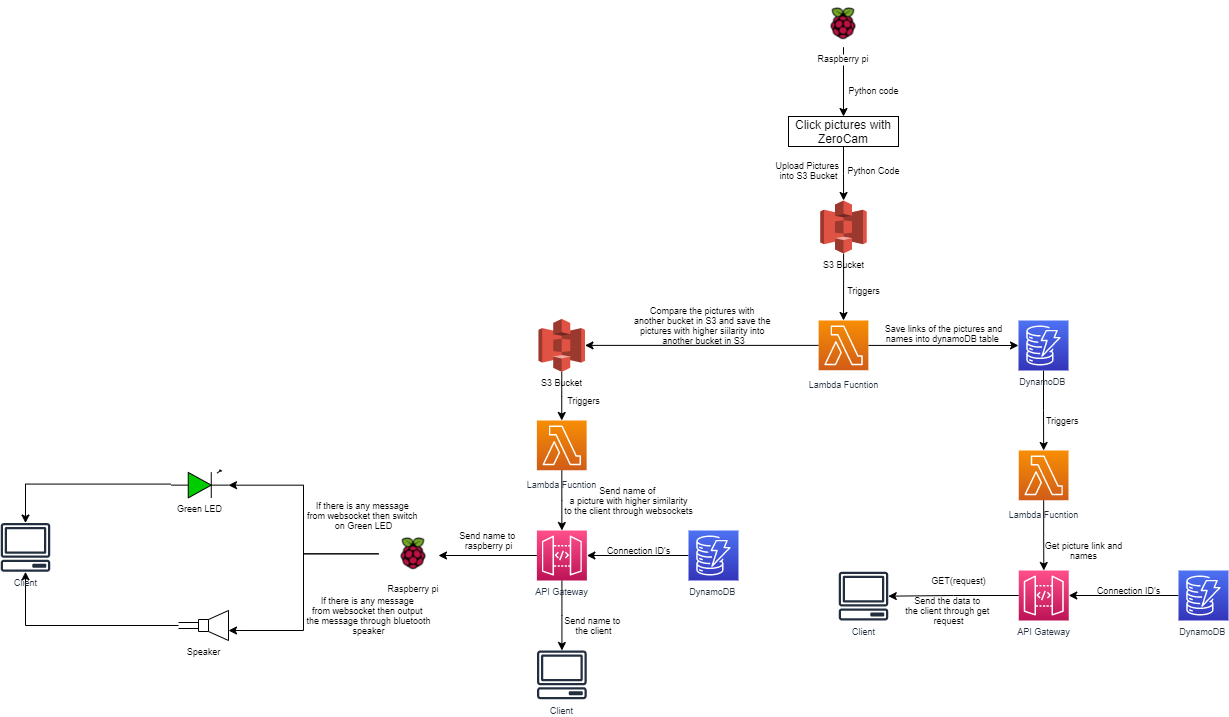

The diagram above was exported from draw.io. Its source (the exported page's mxGraphModel, read from the mxfile embedded in the PNG):
<mxGraphModel dx="1732" dy="1841" grid="1" gridSize="10" guides="1" tooltips="1" connect="1" arrows="1" fold="1" page="1" pageScale="1" pageWidth="827" pageHeight="1169" math="0" shadow="0">
  <root>
    <mxCell id="0" />
    <mxCell id="1" parent="0" />
    <mxCell id="6DjW8cF7KwOpIR1EANeO-6" style="edgeStyle=orthogonalEdgeStyle;rounded=0;orthogonalLoop=1;jettySize=auto;html=1;" edge="1" parent="1" source="6DjW8cF7KwOpIR1EANeO-3" target="6DjW8cF7KwOpIR1EANeO-4">
      <mxGeometry relative="1" as="geometry" />
    </mxCell>
    <mxCell id="6DjW8cF7KwOpIR1EANeO-3" value="Raspberry pi" style="shape=image;verticalLabelPosition=bottom;labelBackgroundColor=#ffffff;verticalAlign=top;aspect=fixed;imageAspect=0;image=https://download.logo.wine/logo/Raspberry_Pi/Raspberry_Pi-Logo.wine.png;fontSize=9;" vertex="1" parent="1">
      <mxGeometry x="370" y="-730" width="70" height="46.71" as="geometry" />
    </mxCell>
    <mxCell id="6DjW8cF7KwOpIR1EANeO-11" style="edgeStyle=orthogonalEdgeStyle;rounded=0;orthogonalLoop=1;jettySize=auto;html=1;fontSize=9;" edge="1" parent="1" source="6DjW8cF7KwOpIR1EANeO-4" target="6DjW8cF7KwOpIR1EANeO-10">
      <mxGeometry relative="1" as="geometry" />
    </mxCell>
    <mxCell id="6DjW8cF7KwOpIR1EANeO-4" value="Click pictures with ZeroCam" style="rounded=0;whiteSpace=wrap;html=1;" vertex="1" parent="1">
      <mxGeometry x="350" y="-614" width="110" height="30" as="geometry" />
    </mxCell>
    <mxCell id="6DjW8cF7KwOpIR1EANeO-7" value="Python code" style="text;html=1;align=center;verticalAlign=middle;resizable=0;points=[];autosize=1;strokeColor=none;fillColor=none;fontSize=9;" vertex="1" parent="1">
      <mxGeometry x="400" y="-650" width="70" height="20" as="geometry" />
    </mxCell>
    <mxCell id="6DjW8cF7KwOpIR1EANeO-16" style="edgeStyle=orthogonalEdgeStyle;rounded=0;orthogonalLoop=1;jettySize=auto;html=1;fontSize=9;" edge="1" parent="1" source="6DjW8cF7KwOpIR1EANeO-10" target="6DjW8cF7KwOpIR1EANeO-15">
      <mxGeometry relative="1" as="geometry" />
    </mxCell>
    <mxCell id="6DjW8cF7KwOpIR1EANeO-10" value="S3 Bucket" style="outlineConnect=0;dashed=0;verticalLabelPosition=bottom;verticalAlign=top;align=center;html=1;shape=mxgraph.aws3.s3;fillColor=#E05243;gradientColor=none;fontSize=9;" vertex="1" parent="1">
      <mxGeometry x="381.75" y="-530" width="46.5" height="53" as="geometry" />
    </mxCell>
    <mxCell id="6DjW8cF7KwOpIR1EANeO-12" value="Python Code" style="text;html=1;align=center;verticalAlign=middle;resizable=0;points=[];autosize=1;strokeColor=none;fillColor=none;fontSize=9;" vertex="1" parent="1">
      <mxGeometry x="400" y="-570" width="70" height="20" as="geometry" />
    </mxCell>
    <mxCell id="6DjW8cF7KwOpIR1EANeO-13" value="Upload Pictures&amp;nbsp;&lt;br&gt;into S3 Bucket" style="text;html=1;align=center;verticalAlign=middle;resizable=0;points=[];autosize=1;strokeColor=none;fillColor=none;fontSize=9;" vertex="1" parent="1">
      <mxGeometry x="330" y="-575" width="80" height="30" as="geometry" />
    </mxCell>
    <mxCell id="6DjW8cF7KwOpIR1EANeO-20" style="edgeStyle=orthogonalEdgeStyle;rounded=0;orthogonalLoop=1;jettySize=auto;html=1;entryX=0;entryY=0.5;entryDx=0;entryDy=0;entryPerimeter=0;fontSize=9;" edge="1" parent="1" source="6DjW8cF7KwOpIR1EANeO-15" target="6DjW8cF7KwOpIR1EANeO-19">
      <mxGeometry relative="1" as="geometry" />
    </mxCell>
    <mxCell id="6DjW8cF7KwOpIR1EANeO-21" style="edgeStyle=orthogonalEdgeStyle;rounded=0;orthogonalLoop=1;jettySize=auto;html=1;entryX=1;entryY=0.5;entryDx=0;entryDy=0;entryPerimeter=0;fontSize=9;" edge="1" parent="1" source="6DjW8cF7KwOpIR1EANeO-15" target="6DjW8cF7KwOpIR1EANeO-18">
      <mxGeometry relative="1" as="geometry" />
    </mxCell>
    <mxCell id="6DjW8cF7KwOpIR1EANeO-15" value="&lt;font style=&quot;font-size: 9px&quot;&gt;Lambda Fucntion&lt;/font&gt;" style="sketch=0;points=[[0,0,0],[0.25,0,0],[0.5,0,0],[0.75,0,0],[1,0,0],[0,1,0],[0.25,1,0],[0.5,1,0],[0.75,1,0],[1,1,0],[0,0.25,0],[0,0.5,0],[0,0.75,0],[1,0.25,0],[1,0.5,0],[1,0.75,0]];outlineConnect=0;fontColor=#232F3E;gradientColor=#F78E04;gradientDirection=north;fillColor=#D05C17;strokeColor=#ffffff;dashed=0;verticalLabelPosition=bottom;verticalAlign=top;align=center;html=1;fontSize=12;fontStyle=0;aspect=fixed;shape=mxgraph.aws4.resourceIcon;resIcon=mxgraph.aws4.lambda;" vertex="1" parent="1">
      <mxGeometry x="380.12" y="-410" width="49.75" height="49.75" as="geometry" />
    </mxCell>
    <mxCell id="6DjW8cF7KwOpIR1EANeO-17" value="Triggers" style="text;html=1;align=center;verticalAlign=middle;resizable=0;points=[];autosize=1;strokeColor=none;fillColor=none;fontSize=9;" vertex="1" parent="1">
      <mxGeometry x="400" y="-450" width="50" height="20" as="geometry" />
    </mxCell>
    <mxCell id="6DjW8cF7KwOpIR1EANeO-38" style="edgeStyle=orthogonalEdgeStyle;rounded=0;orthogonalLoop=1;jettySize=auto;html=1;entryX=0.5;entryY=0;entryDx=0;entryDy=0;entryPerimeter=0;fontSize=9;" edge="1" parent="1" source="6DjW8cF7KwOpIR1EANeO-18" target="6DjW8cF7KwOpIR1EANeO-37">
      <mxGeometry relative="1" as="geometry" />
    </mxCell>
    <mxCell id="6DjW8cF7KwOpIR1EANeO-18" value="S3 Bucket" style="outlineConnect=0;dashed=0;verticalLabelPosition=bottom;verticalAlign=top;align=center;html=1;shape=mxgraph.aws3.s3;fillColor=#E05243;gradientColor=none;fontSize=9;" vertex="1" parent="1">
      <mxGeometry x="100" y="-411.62" width="46.5" height="53" as="geometry" />
    </mxCell>
    <mxCell id="6DjW8cF7KwOpIR1EANeO-25" style="edgeStyle=orthogonalEdgeStyle;rounded=0;orthogonalLoop=1;jettySize=auto;html=1;fontSize=9;" edge="1" parent="1" source="6DjW8cF7KwOpIR1EANeO-19" target="6DjW8cF7KwOpIR1EANeO-24">
      <mxGeometry relative="1" as="geometry" />
    </mxCell>
    <mxCell id="6DjW8cF7KwOpIR1EANeO-19" value="DynamoDB&amp;nbsp;" style="sketch=0;points=[[0,0,0],[0.25,0,0],[0.5,0,0],[0.75,0,0],[1,0,0],[0,1,0],[0.25,1,0],[0.5,1,0],[0.75,1,0],[1,1,0],[0,0.25,0],[0,0.5,0],[0,0.75,0],[1,0.25,0],[1,0.5,0],[1,0.75,0]];outlineConnect=0;fontColor=#232F3E;gradientColor=#4D72F3;gradientDirection=north;fillColor=#3334B9;strokeColor=#ffffff;dashed=0;verticalLabelPosition=bottom;verticalAlign=top;align=center;html=1;fontSize=9;fontStyle=0;aspect=fixed;shape=mxgraph.aws4.resourceIcon;resIcon=mxgraph.aws4.dynamodb;" vertex="1" parent="1">
      <mxGeometry x="580" y="-410" width="50" height="50" as="geometry" />
    </mxCell>
    <mxCell id="6DjW8cF7KwOpIR1EANeO-22" value="Compare the pictures with&amp;nbsp;&lt;br&gt;another bucket in S3 and save the&amp;nbsp;&lt;br&gt;pictures with higher siilarity into &lt;br&gt;another bucket in S3" style="text;html=1;align=center;verticalAlign=middle;resizable=0;points=[];autosize=1;strokeColor=none;fillColor=none;fontSize=9;" vertex="1" parent="1">
      <mxGeometry x="190" y="-430" width="150" height="50" as="geometry" />
    </mxCell>
    <mxCell id="6DjW8cF7KwOpIR1EANeO-23" value="Save links of the pictures and&lt;br&gt;names into dynamoDB table&amp;nbsp;" style="text;html=1;align=center;verticalAlign=middle;resizable=0;points=[];autosize=1;strokeColor=none;fillColor=none;fontSize=9;" vertex="1" parent="1">
      <mxGeometry x="440" y="-411.62" width="130" height="30" as="geometry" />
    </mxCell>
    <mxCell id="6DjW8cF7KwOpIR1EANeO-28" style="edgeStyle=orthogonalEdgeStyle;rounded=0;orthogonalLoop=1;jettySize=auto;html=1;fontSize=9;" edge="1" parent="1" source="6DjW8cF7KwOpIR1EANeO-24" target="6DjW8cF7KwOpIR1EANeO-27">
      <mxGeometry relative="1" as="geometry" />
    </mxCell>
    <mxCell id="6DjW8cF7KwOpIR1EANeO-24" value="&lt;font style=&quot;font-size: 9px&quot;&gt;Lambda Fucntion&lt;/font&gt;" style="sketch=0;points=[[0,0,0],[0.25,0,0],[0.5,0,0],[0.75,0,0],[1,0,0],[0,1,0],[0.25,1,0],[0.5,1,0],[0.75,1,0],[1,1,0],[0,0.25,0],[0,0.5,0],[0,0.75,0],[1,0.25,0],[1,0.5,0],[1,0.75,0]];outlineConnect=0;fontColor=#232F3E;gradientColor=#F78E04;gradientDirection=north;fillColor=#D05C17;strokeColor=#ffffff;dashed=0;verticalLabelPosition=bottom;verticalAlign=top;align=center;html=1;fontSize=12;fontStyle=0;aspect=fixed;shape=mxgraph.aws4.resourceIcon;resIcon=mxgraph.aws4.lambda;" vertex="1" parent="1">
      <mxGeometry x="580.25" y="-280" width="49.75" height="49.75" as="geometry" />
    </mxCell>
    <mxCell id="6DjW8cF7KwOpIR1EANeO-26" value="Triggers&amp;nbsp;" style="text;html=1;align=center;verticalAlign=middle;resizable=0;points=[];autosize=1;strokeColor=none;fillColor=none;fontSize=9;" vertex="1" parent="1">
      <mxGeometry x="600" y="-320" width="50" height="20" as="geometry" />
    </mxCell>
    <mxCell id="6DjW8cF7KwOpIR1EANeO-32" style="edgeStyle=orthogonalEdgeStyle;rounded=0;orthogonalLoop=1;jettySize=auto;html=1;fontSize=9;" edge="1" parent="1" source="6DjW8cF7KwOpIR1EANeO-27" target="6DjW8cF7KwOpIR1EANeO-34">
      <mxGeometry relative="1" as="geometry">
        <mxPoint x="460" y="-135" as="targetPoint" />
      </mxGeometry>
    </mxCell>
    <mxCell id="6DjW8cF7KwOpIR1EANeO-27" value="API Gateway" style="sketch=0;points=[[0,0,0],[0.25,0,0],[0.5,0,0],[0.75,0,0],[1,0,0],[0,1,0],[0.25,1,0],[0.5,1,0],[0.75,1,0],[1,1,0],[0,0.25,0],[0,0.5,0],[0,0.75,0],[1,0.25,0],[1,0.5,0],[1,0.75,0]];outlineConnect=0;fontColor=#232F3E;gradientColor=#FF4F8B;gradientDirection=north;fillColor=#BC1356;strokeColor=#ffffff;dashed=0;verticalLabelPosition=bottom;verticalAlign=top;align=center;html=1;fontSize=9;fontStyle=0;aspect=fixed;shape=mxgraph.aws4.resourceIcon;resIcon=mxgraph.aws4.api_gateway;" vertex="1" parent="1">
      <mxGeometry x="580.25" y="-160" width="50" height="50" as="geometry" />
    </mxCell>
    <mxCell id="6DjW8cF7KwOpIR1EANeO-30" style="edgeStyle=orthogonalEdgeStyle;rounded=0;orthogonalLoop=1;jettySize=auto;html=1;entryX=1;entryY=0.5;entryDx=0;entryDy=0;entryPerimeter=0;fontSize=9;" edge="1" parent="1" source="6DjW8cF7KwOpIR1EANeO-29" target="6DjW8cF7KwOpIR1EANeO-27">
      <mxGeometry relative="1" as="geometry" />
    </mxCell>
    <mxCell id="6DjW8cF7KwOpIR1EANeO-29" value="DynamoDB&amp;nbsp;" style="sketch=0;points=[[0,0,0],[0.25,0,0],[0.5,0,0],[0.75,0,0],[1,0,0],[0,1,0],[0.25,1,0],[0.5,1,0],[0.75,1,0],[1,1,0],[0,0.25,0],[0,0.5,0],[0,0.75,0],[1,0.25,0],[1,0.5,0],[1,0.75,0]];outlineConnect=0;fontColor=#232F3E;gradientColor=#4D72F3;gradientDirection=north;fillColor=#3334B9;strokeColor=#ffffff;dashed=0;verticalLabelPosition=bottom;verticalAlign=top;align=center;html=1;fontSize=9;fontStyle=0;aspect=fixed;shape=mxgraph.aws4.resourceIcon;resIcon=mxgraph.aws4.dynamodb;" vertex="1" parent="1">
      <mxGeometry x="740" y="-160" width="50" height="50" as="geometry" />
    </mxCell>
    <mxCell id="6DjW8cF7KwOpIR1EANeO-31" value="Connection ID's" style="text;html=1;align=center;verticalAlign=middle;resizable=0;points=[];autosize=1;strokeColor=none;fillColor=none;fontSize=9;" vertex="1" parent="1">
      <mxGeometry x="650" y="-150" width="80" height="20" as="geometry" />
    </mxCell>
    <mxCell id="6DjW8cF7KwOpIR1EANeO-33" value="GET(request)" style="text;html=1;align=center;verticalAlign=middle;resizable=0;points=[];autosize=1;strokeColor=none;fillColor=none;fontSize=9;" vertex="1" parent="1">
      <mxGeometry x="485" y="-160" width="70" height="20" as="geometry" />
    </mxCell>
    <mxCell id="6DjW8cF7KwOpIR1EANeO-34" value="Client" style="sketch=0;outlineConnect=0;fontColor=#232F3E;gradientColor=none;fillColor=#232F3E;strokeColor=none;dashed=0;verticalLabelPosition=bottom;verticalAlign=top;align=center;html=1;fontSize=9;fontStyle=0;aspect=fixed;pointerEvents=1;shape=mxgraph.aws4.client;" vertex="1" parent="1">
      <mxGeometry x="400" y="-158.72" width="50" height="48.72" as="geometry" />
    </mxCell>
    <mxCell id="6DjW8cF7KwOpIR1EANeO-35" value="Get picture link and&lt;br&gt;names" style="text;html=1;align=center;verticalAlign=middle;resizable=0;points=[];autosize=1;strokeColor=none;fillColor=none;fontSize=9;" vertex="1" parent="1">
      <mxGeometry x="600" y="-195" width="90" height="30" as="geometry" />
    </mxCell>
    <mxCell id="6DjW8cF7KwOpIR1EANeO-36" value="Send the data to&amp;nbsp;&lt;br&gt;the client through get&amp;nbsp;&lt;br&gt;request" style="text;html=1;align=center;verticalAlign=middle;resizable=0;points=[];autosize=1;strokeColor=none;fillColor=none;fontSize=9;" vertex="1" parent="1">
      <mxGeometry x="460" y="-140" width="100" height="40" as="geometry" />
    </mxCell>
    <mxCell id="6DjW8cF7KwOpIR1EANeO-41" style="edgeStyle=orthogonalEdgeStyle;rounded=0;orthogonalLoop=1;jettySize=auto;html=1;entryX=0.5;entryY=0;entryDx=0;entryDy=0;entryPerimeter=0;fontSize=9;" edge="1" parent="1" source="6DjW8cF7KwOpIR1EANeO-37" target="6DjW8cF7KwOpIR1EANeO-40">
      <mxGeometry relative="1" as="geometry" />
    </mxCell>
    <mxCell id="6DjW8cF7KwOpIR1EANeO-37" value="&lt;font style=&quot;font-size: 9px&quot;&gt;Lambda Fucntion&lt;/font&gt;" style="sketch=0;points=[[0,0,0],[0.25,0,0],[0.5,0,0],[0.75,0,0],[1,0,0],[0,1,0],[0.25,1,0],[0.5,1,0],[0.75,1,0],[1,1,0],[0,0.25,0],[0,0.5,0],[0,0.75,0],[1,0.25,0],[1,0.5,0],[1,0.75,0]];outlineConnect=0;fontColor=#232F3E;gradientColor=#F78E04;gradientDirection=north;fillColor=#D05C17;strokeColor=#ffffff;dashed=0;verticalLabelPosition=bottom;verticalAlign=top;align=center;html=1;fontSize=12;fontStyle=0;aspect=fixed;shape=mxgraph.aws4.resourceIcon;resIcon=mxgraph.aws4.lambda;" vertex="1" parent="1">
      <mxGeometry x="98.38" y="-310" width="49.75" height="49.75" as="geometry" />
    </mxCell>
    <mxCell id="6DjW8cF7KwOpIR1EANeO-39" value="Triggers" style="text;html=1;align=center;verticalAlign=middle;resizable=0;points=[];autosize=1;strokeColor=none;fillColor=none;fontSize=9;" vertex="1" parent="1">
      <mxGeometry x="120" y="-340" width="50" height="20" as="geometry" />
    </mxCell>
    <mxCell id="6DjW8cF7KwOpIR1EANeO-47" style="edgeStyle=orthogonalEdgeStyle;rounded=0;orthogonalLoop=1;jettySize=auto;html=1;fontSize=9;" edge="1" parent="1" source="6DjW8cF7KwOpIR1EANeO-40" target="6DjW8cF7KwOpIR1EANeO-46">
      <mxGeometry relative="1" as="geometry" />
    </mxCell>
    <mxCell id="6DjW8cF7KwOpIR1EANeO-48" style="edgeStyle=orthogonalEdgeStyle;rounded=0;orthogonalLoop=1;jettySize=auto;html=1;fontSize=9;" edge="1" parent="1" source="6DjW8cF7KwOpIR1EANeO-40">
      <mxGeometry relative="1" as="geometry">
        <mxPoint y="-175" as="targetPoint" />
      </mxGeometry>
    </mxCell>
    <mxCell id="6DjW8cF7KwOpIR1EANeO-40" value="API Gateway" style="sketch=0;points=[[0,0,0],[0.25,0,0],[0.5,0,0],[0.75,0,0],[1,0,0],[0,1,0],[0.25,1,0],[0.5,1,0],[0.75,1,0],[1,1,0],[0,0.25,0],[0,0.5,0],[0,0.75,0],[1,0.25,0],[1,0.5,0],[1,0.75,0]];outlineConnect=0;fontColor=#232F3E;gradientColor=#FF4F8B;gradientDirection=north;fillColor=#BC1356;strokeColor=#ffffff;dashed=0;verticalLabelPosition=bottom;verticalAlign=top;align=center;html=1;fontSize=9;fontStyle=0;aspect=fixed;shape=mxgraph.aws4.resourceIcon;resIcon=mxgraph.aws4.api_gateway;" vertex="1" parent="1">
      <mxGeometry x="98.38" y="-200" width="50" height="50" as="geometry" />
    </mxCell>
    <mxCell id="6DjW8cF7KwOpIR1EANeO-42" value="Send name of&amp;nbsp;&lt;br&gt;a picture with higher similarity&lt;br&gt;to the client through websockets" style="text;html=1;align=center;verticalAlign=middle;resizable=0;points=[];autosize=1;strokeColor=none;fillColor=none;fontSize=9;" vertex="1" parent="1">
      <mxGeometry x="120" y="-250" width="140" height="40" as="geometry" />
    </mxCell>
    <mxCell id="6DjW8cF7KwOpIR1EANeO-44" style="edgeStyle=orthogonalEdgeStyle;rounded=0;orthogonalLoop=1;jettySize=auto;html=1;fontSize=9;" edge="1" parent="1" source="6DjW8cF7KwOpIR1EANeO-43" target="6DjW8cF7KwOpIR1EANeO-40">
      <mxGeometry relative="1" as="geometry" />
    </mxCell>
    <mxCell id="6DjW8cF7KwOpIR1EANeO-43" value="DynamoDB&amp;nbsp;" style="sketch=0;points=[[0,0,0],[0.25,0,0],[0.5,0,0],[0.75,0,0],[1,0,0],[0,1,0],[0.25,1,0],[0.5,1,0],[0.75,1,0],[1,1,0],[0,0.25,0],[0,0.5,0],[0,0.75,0],[1,0.25,0],[1,0.5,0],[1,0.75,0]];outlineConnect=0;fontColor=#232F3E;gradientColor=#4D72F3;gradientDirection=north;fillColor=#3334B9;strokeColor=#ffffff;dashed=0;verticalLabelPosition=bottom;verticalAlign=top;align=center;html=1;fontSize=9;fontStyle=0;aspect=fixed;shape=mxgraph.aws4.resourceIcon;resIcon=mxgraph.aws4.dynamodb;" vertex="1" parent="1">
      <mxGeometry x="250" y="-200" width="50" height="50" as="geometry" />
    </mxCell>
    <mxCell id="6DjW8cF7KwOpIR1EANeO-45" value="Connection ID's" style="text;html=1;align=center;verticalAlign=middle;resizable=0;points=[];autosize=1;strokeColor=none;fillColor=none;fontSize=9;" vertex="1" parent="1">
      <mxGeometry x="160" y="-190" width="80" height="20" as="geometry" />
    </mxCell>
    <mxCell id="6DjW8cF7KwOpIR1EANeO-46" value="Client" style="sketch=0;outlineConnect=0;fontColor=#232F3E;gradientColor=none;fillColor=#232F3E;strokeColor=none;dashed=0;verticalLabelPosition=bottom;verticalAlign=top;align=center;html=1;fontSize=9;fontStyle=0;aspect=fixed;pointerEvents=1;shape=mxgraph.aws4.client;" vertex="1" parent="1">
      <mxGeometry x="98.38" y="-80" width="50" height="48.72" as="geometry" />
    </mxCell>
    <mxCell id="6DjW8cF7KwOpIR1EANeO-59" style="edgeStyle=orthogonalEdgeStyle;rounded=0;orthogonalLoop=1;jettySize=auto;html=1;fontSize=9;entryX=1;entryY=0.54;entryDx=0;entryDy=0;entryPerimeter=0;" edge="1" parent="1" source="6DjW8cF7KwOpIR1EANeO-49" target="6DjW8cF7KwOpIR1EANeO-53">
      <mxGeometry relative="1" as="geometry">
        <mxPoint x="-210" y="-246" as="targetPoint" />
      </mxGeometry>
    </mxCell>
    <mxCell id="6DjW8cF7KwOpIR1EANeO-60" style="edgeStyle=orthogonalEdgeStyle;rounded=0;orthogonalLoop=1;jettySize=auto;html=1;entryX=1;entryY=0.667;entryDx=0;entryDy=0;entryPerimeter=0;fontSize=9;" edge="1" parent="1" source="6DjW8cF7KwOpIR1EANeO-49" target="6DjW8cF7KwOpIR1EANeO-52">
      <mxGeometry relative="1" as="geometry" />
    </mxCell>
    <mxCell id="6DjW8cF7KwOpIR1EANeO-49" value="Raspberry pi" style="shape=image;verticalLabelPosition=bottom;labelBackgroundColor=#ffffff;verticalAlign=top;aspect=fixed;imageAspect=0;image=https://download.logo.wine/logo/Raspberry_Pi/Raspberry_Pi-Logo.wine.png;fontSize=9;" vertex="1" parent="1">
      <mxGeometry x="-60" y="-200.00000000000003" width="70" height="46.71" as="geometry" />
    </mxCell>
    <mxCell id="6DjW8cF7KwOpIR1EANeO-50" value="Send name to &lt;br&gt;raspberry pi" style="text;html=1;align=center;verticalAlign=middle;resizable=0;points=[];autosize=1;strokeColor=none;fillColor=none;fontSize=9;" vertex="1" parent="1">
      <mxGeometry x="15" y="-205" width="70" height="30" as="geometry" />
    </mxCell>
    <mxCell id="6DjW8cF7KwOpIR1EANeO-51" value="Send name to &lt;br&gt;the client" style="text;html=1;align=center;verticalAlign=middle;resizable=0;points=[];autosize=1;strokeColor=none;fillColor=none;fontSize=9;" vertex="1" parent="1">
      <mxGeometry x="120" y="-120" width="70" height="30" as="geometry" />
    </mxCell>
    <mxCell id="6DjW8cF7KwOpIR1EANeO-61" style="edgeStyle=orthogonalEdgeStyle;rounded=0;orthogonalLoop=1;jettySize=auto;html=1;fontSize=9;" edge="1" parent="1" source="6DjW8cF7KwOpIR1EANeO-52" target="6DjW8cF7KwOpIR1EANeO-56">
      <mxGeometry relative="1" as="geometry" />
    </mxCell>
    <mxCell id="6DjW8cF7KwOpIR1EANeO-52" value="Speaker" style="pointerEvents=1;verticalLabelPosition=bottom;shadow=0;dashed=0;align=center;html=1;verticalAlign=top;shape=mxgraph.electrical.electro-mechanical.loudspeaker;fontSize=9;" vertex="1" parent="1">
      <mxGeometry x="-260" y="-120" width="50" height="30" as="geometry" />
    </mxCell>
    <mxCell id="6DjW8cF7KwOpIR1EANeO-62" style="edgeStyle=orthogonalEdgeStyle;rounded=0;orthogonalLoop=1;jettySize=auto;html=1;fontSize=9;" edge="1" parent="1" source="6DjW8cF7KwOpIR1EANeO-53" target="6DjW8cF7KwOpIR1EANeO-56">
      <mxGeometry relative="1" as="geometry" />
    </mxCell>
    <mxCell id="6DjW8cF7KwOpIR1EANeO-53" value="Green LED" style="verticalLabelPosition=bottom;shadow=0;dashed=0;align=center;html=1;verticalAlign=top;shape=mxgraph.electrical.opto_electronics.led_1;pointerEvents=1;fontSize=9;fillColor=#00CC00;" vertex="1" parent="1">
      <mxGeometry x="-267.5" y="-260.25" width="57.5" height="27.63" as="geometry" />
    </mxCell>
    <mxCell id="6DjW8cF7KwOpIR1EANeO-56" value="Client" style="sketch=0;outlineConnect=0;fontColor=#232F3E;gradientColor=none;fillColor=#232F3E;strokeColor=none;dashed=0;verticalLabelPosition=bottom;verticalAlign=top;align=center;html=1;fontSize=9;fontStyle=0;aspect=fixed;pointerEvents=1;shape=mxgraph.aws4.client;" vertex="1" parent="1">
      <mxGeometry x="-438" y="-207.44000000000003" width="50" height="48.72" as="geometry" />
    </mxCell>
    <mxCell id="6DjW8cF7KwOpIR1EANeO-63" value="If there is any message&amp;nbsp;&lt;br&gt;from websocket then switch &lt;br&gt;on Green LED" style="text;html=1;align=center;verticalAlign=middle;resizable=0;points=[];autosize=1;strokeColor=none;fillColor=none;fontSize=9;" vertex="1" parent="1">
      <mxGeometry x="-140" y="-235" width="130" height="40" as="geometry" />
    </mxCell>
    <mxCell id="6DjW8cF7KwOpIR1EANeO-64" value="If there is any message&amp;nbsp;&lt;br&gt;from websocket then output&amp;nbsp;&lt;br&gt;the message through bluetooth&lt;br&gt;speaker" style="text;html=1;align=center;verticalAlign=middle;resizable=0;points=[];autosize=1;strokeColor=none;fillColor=none;fontSize=9;" vertex="1" parent="1">
      <mxGeometry x="-140" y="-140" width="140" height="50" as="geometry" />
    </mxCell>
  </root>
</mxGraphModel>